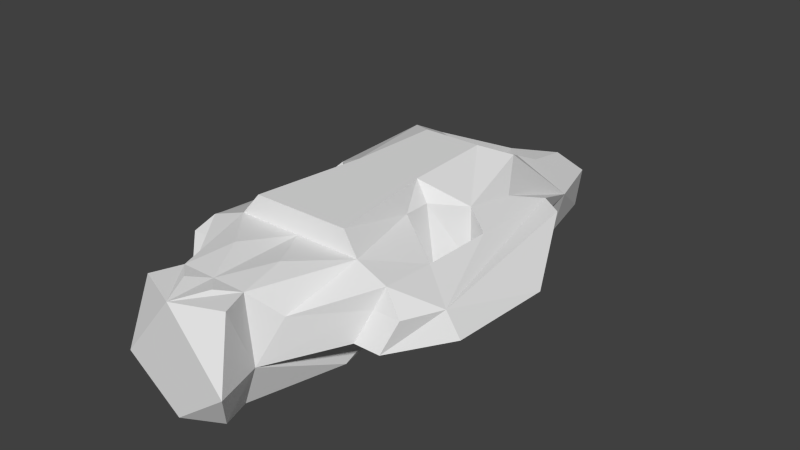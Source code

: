 # Source: elite.blend  (saved by Blender 2.64.2; exported with 4.5.12 LTS)
import bpy
from mathutils import Matrix  # noqa: F401  (used for matrix-valued properties, if any)

bpy.ops.wm.read_factory_settings(use_empty=True)
scene = bpy.context.scene
scene.name = 'Scene'

# ---- collections
col_collection_1 = bpy.data.collections.new('Collection 1'); scene.collection.children.link(col_collection_1)

# ---- world
world_world = bpy.data.worlds.new('World'); scene.world = world_world
world_world.color = (0.05088, 0.05088, 0.05088)
world_world.use_sun_shadow = False
world_world.sun_shadow_jitter_overblur = 0.0
world_world.cycles.sampling_method = 'MANUAL'
world_world.cycles.sample_map_resolution = 256

# ---- meshes
me_plane_002 = bpy.data.meshes.new('Plane.002')
me_plane_002.from_pydata([(-2.759, -14.76, 2.927), (-4.423, -8.537, 7.648), (-2.29, -14.76, 7.648), (-3.69, -13.29, 5.925), (-3.648, -0.8403, 2.927), (-5.251, 0.6982, 3.372), (-3.024, -0.8403, 7.648), (-5.12, 0.6982, 7.502), (-2.347, -0.8403, 0.0), (-2.4, 17.45, 0.0), (-3.48, 12.7, 0.0), (-4.501, 4.418, 0.0), (-3.091, 16.92, 3.372), (-4.285, 12.7, 3.372), (-3.091, 8.406, 7.648), (-3.915, 6.743, 8.544), (4.768e-07, 0.08787, 0.0), (4.768e-07, 17.45, 0.0), (-3.424, -8.537, 0.0), (0.0, 18.47, 3.372), (4.768e-07, 7.227, 7.648), (4.768e-07, 9.203, 4.786), (-2.347, -2.679, 0.0), (-3.648, -2.679, 2.927), (-3.024, -2.679, 7.648), (4.768e-07, -3.059, 0.0), (4.768e-07, -8.537, 0.0), (-1.784, -14.76, 0.0), (4.768e-07, -8.537, 7.648), (4.768e-07, -14.76, 0.0), (4.768e-07, -14.76, 7.648), (-3.636, -17.87, 2.927), (-2.34, -16.63, 0.0), (-3.013, -16.63, 7.648), (4.768e-07, -17.87, 0.0), (4.768e-07, -17.87, 7.648), (-2.27, -0.8403, 9.148), (-2.013, 5.445, 9.148), (4.768e-07, 5.445, 9.148), (-3.31, -8.319, 9.148), (4.768e-07, -8.319, 9.148), (-1.726, -11.65, 7.927), (-1.079, -15.8, 7.83), (-6.239, -9.32, 5.43), (-6.697, -8.784, 6.872), (-5.627, -10.24, 3.372), (-6.174, -5.069, 3.372), (-5.116, 4.615, 6.718), (-6.327, 0.6982, 3.372), (-5.112, 8.045, 3.372), (-5.658, 8.034, 5.365), (-10.26, 0.6982, 3.372), (-6.878, 7.058, 3.372), (-7.222, 7.026, 5.278), (-8.046, -9.32, 5.43), (-9.023, -6.624, 5.237), (-7.434, -10.24, 3.372), (-9.843, -6.367, 3.372), (-1.784, -14.76, 0.0), (-1.784, -14.76, 0.0), (-6.487, -4.858, 6.438), (-6.382, 0.3194, 6.221)], [], [(2, 1, 3), (0, 2, 3), (45, 43, 54, 56), (9, 16, 8), (17, 16, 9), (8, 10, 9), (8, 11, 10), (15, 14, 13), (17, 9, 19), (13, 12, 9), (22, 23, 8), (21, 14, 20), (21, 12, 14), (9, 12, 19), (14, 12, 13), (10, 13, 9), (19, 12, 21), (25, 22, 16), (26, 18, 22), (29, 27, 26), (5, 10, 11), (34, 32, 58), (22, 8, 16), (25, 26, 22), (22, 18, 23), (59, 18, 26), (29, 34, 58), (35, 33, 31), (34, 31, 32), (37, 20, 14), (40, 39, 28), (38, 20, 37), (34, 35, 31), (37, 14, 15), (8, 4, 5), (23, 24, 6), (8, 5, 11), (13, 10, 5), (52, 53, 50, 49), (30, 2, 42), (58, 0, 18), (31, 33, 0), (32, 31, 0), (23, 4, 8), (4, 23, 6), (24, 60, 1), (42, 35, 30), (18, 0, 23), (33, 2, 0), (58, 32, 0), (2, 33, 35), (39, 36, 24), (36, 6, 24), (24, 1, 39), (39, 1, 28), (40, 36, 39), (42, 2, 35), (41, 2, 30), (28, 1, 41), (41, 1, 2), (41, 30, 28), (40, 38, 37, 36), (6, 36, 37, 15, 7), (44, 43, 3, 1), (43, 45, 0, 3), (45, 46, 23, 0), (5, 4, 6, 7), (7, 47, 61), (52, 51, 53), (47, 50, 61), (56, 54, 55, 57), (49, 50, 13), (13, 5, 48, 49), (49, 48, 51, 52), (46, 45, 56, 57), (57, 51, 48, 46), (43, 44, 55, 54), (55, 53, 51), (44, 60, 61, 50, 53, 55), (57, 55, 51), (13, 47, 15), (47, 7, 15), (23, 46, 60), (23, 60, 24), (60, 44, 1), (61, 5, 7), (61, 48, 5), (48, 61, 60, 46), (50, 47, 13)])
me_plane_002.use_remesh_preserve_volume = False
me_plane_002.use_remesh_preserve_attributes = False
me_plane_002.use_mirror_vertex_groups = False
me_plane_002.update()

# ---- objects
ob_plane_002 = bpy.data.objects.new('Plane.002', me_plane_002)

# ---- transforms, parenting, visibility, modifiers, constraints
ob_plane_002.location = (0.0, 0.0, 0.0)
ob_plane_002.scale = (1.067, 1.075, 1.0)
ob_plane_002.lineart.crease_threshold = 0.0
_m = ob_plane_002.modifiers.new('Mirror', 'MIRROR')
_m.use_mirror_vertex_groups = False

# ---- collection membership
col_collection_1.objects.link(ob_plane_002)

# ---- scene / render settings (as saved in the file)
scene.frame_start = 1; scene.frame_end = 250; scene.frame_set(168)
scene.render.engine = 'BLENDER_EEVEE_NEXT'
scene.render.image_settings.color_mode = 'RGB'
scene.render.image_settings.compression = 90
scene.render.resolution_percentage = 50
scene.render.dither_intensity = 0.0
scene.render.bake_margin = 2
scene.render.bake_bias = 0.0
scene.cycles.use_denoising = False
scene.cycles.samples = 10
scene.cycles.sampling_pattern = 'TABULATED_SOBOL'
scene.cycles.light_sampling_threshold = 0.0
scene.cycles.use_adaptive_sampling = False
scene.cycles.use_light_tree = False
scene.cycles.blur_glossy = 0.0
scene.cycles.volume_bounces = 1
scene.cycles.pixel_filter_type = 'GAUSSIAN'
scene.cycles.sample_clamp_indirect = 0.0
scene.view_settings.view_transform = 'Standard'
bpy.context.view_layer.update()

# ---- added for rendering (the .blend has no active camera and no usable light): camera, sun
cam_auto = bpy.data.cameras.new('AutoCamera')
cam_auto.lens = 50.0
cam_auto.sensor_width = 36.0
cam_auto.clip_end = 1000.0
ob_auto_camera = bpy.data.objects.new('AutoCamera', cam_auto)
scene.collection.objects.link(ob_auto_camera)
ob_auto_camera.location = (42.2906, -50.4259, 38.4065)
ob_auto_camera.rotation_euler = (1.09748, -7.21219e-08, 0.694738)
scene.camera = ob_auto_camera
light_auto_sun = bpy.data.lights.new('AutoSun', 'SUN')
light_auto_sun.energy = 3.0
light_auto_sun.angle = 0.0523599
ob_auto_sun = bpy.data.objects.new('AutoSun', light_auto_sun)
scene.collection.objects.link(ob_auto_sun)
ob_auto_sun.rotation_euler = (0.872665, 0.174533, 0.523599)
bpy.context.view_layer.update()
